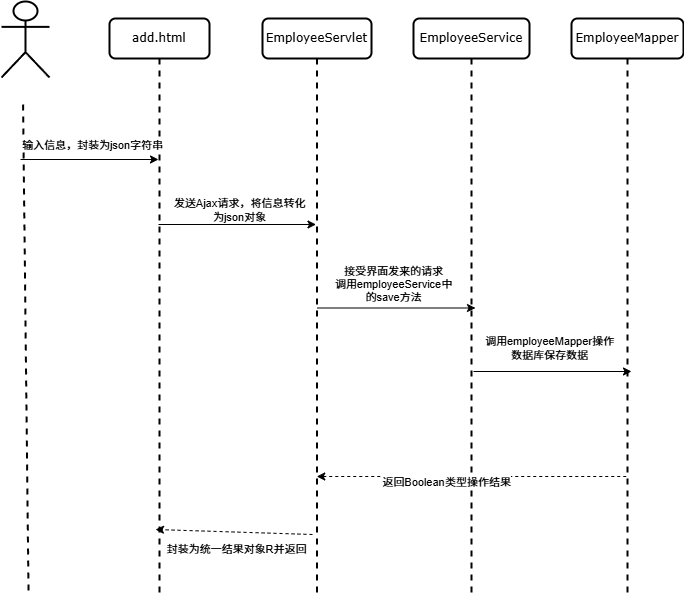

The diagram above was exported from draw.io. Its source (the exported page's mxGraphModel, read from the mxfile embedded in the PNG):
<mxGraphModel dx="1418" dy="834" grid="0" gridSize="10" guides="1" tooltips="1" connect="1" arrows="1" fold="1" page="1" pageScale="1" pageWidth="1100" pageHeight="850" background="none" math="0" shadow="0">
  <root>
    <mxCell id="0" />
    <mxCell id="1" parent="0" />
    <mxCell id="7baba1c4bc27f4b0-2" value="add.html" style="shape=umlLifeline;perimeter=lifelinePerimeter;whiteSpace=wrap;html=1;container=1;collapsible=0;recursiveResize=0;outlineConnect=0;rounded=1;shadow=0;comic=0;labelBackgroundColor=none;strokeWidth=2;fontFamily=Verdana;fontSize=12;align=center;" parent="1" vertex="1">
      <mxGeometry x="240" y="78" width="100" height="580" as="geometry" />
    </mxCell>
    <mxCell id="5SVrNrAjWqVvVq8oDjGd-6" value="" style="endArrow=classic;html=1;rounded=0;" edge="1" parent="7baba1c4bc27f4b0-2" target="7baba1c4bc27f4b0-3">
      <mxGeometry width="50" height="50" relative="1" as="geometry">
        <mxPoint x="49" y="206" as="sourcePoint" />
        <mxPoint x="187" y="206" as="targetPoint" />
      </mxGeometry>
    </mxCell>
    <mxCell id="5SVrNrAjWqVvVq8oDjGd-7" value="&lt;div&gt;发送Ajax请求，将信息转化&lt;/div&gt;&lt;div&gt;为json对象&lt;/div&gt;" style="edgeLabel;html=1;align=center;verticalAlign=middle;resizable=0;points=[];" vertex="1" connectable="0" parent="5SVrNrAjWqVvVq8oDjGd-6">
      <mxGeometry x="-0.087" y="4" relative="1" as="geometry">
        <mxPoint x="8" y="-11" as="offset" />
      </mxGeometry>
    </mxCell>
    <mxCell id="7baba1c4bc27f4b0-3" value="EmployeeServlet" style="shape=umlLifeline;perimeter=lifelinePerimeter;whiteSpace=wrap;html=1;container=1;collapsible=0;recursiveResize=0;outlineConnect=0;rounded=1;shadow=0;comic=0;labelBackgroundColor=none;strokeWidth=2;fontFamily=Verdana;fontSize=12;align=center;" parent="1" vertex="1">
      <mxGeometry x="393" y="78" width="109" height="580" as="geometry" />
    </mxCell>
    <mxCell id="7baba1c4bc27f4b0-4" value="EmployeeService" style="shape=umlLifeline;perimeter=lifelinePerimeter;whiteSpace=wrap;html=1;container=1;collapsible=0;recursiveResize=0;outlineConnect=0;rounded=1;shadow=0;comic=0;labelBackgroundColor=none;strokeWidth=2;fontFamily=Verdana;fontSize=12;align=center;" parent="1" vertex="1">
      <mxGeometry x="544" y="78" width="116" height="580" as="geometry" />
    </mxCell>
    <mxCell id="5SVrNrAjWqVvVq8oDjGd-13" value="" style="endArrow=classic;html=1;rounded=0;dashed=1;" edge="1" parent="7baba1c4bc27f4b0-4">
      <mxGeometry width="50" height="50" relative="1" as="geometry">
        <mxPoint x="212.75" y="458" as="sourcePoint" />
        <mxPoint x="-96.75" y="458" as="targetPoint" />
      </mxGeometry>
    </mxCell>
    <mxCell id="5SVrNrAjWqVvVq8oDjGd-14" value="返回Boolean类型操作结果" style="edgeLabel;html=1;align=center;verticalAlign=middle;resizable=0;points=[];" vertex="1" connectable="0" parent="5SVrNrAjWqVvVq8oDjGd-13">
      <mxGeometry x="0.1616" y="5" relative="1" as="geometry">
        <mxPoint as="offset" />
      </mxGeometry>
    </mxCell>
    <mxCell id="7baba1c4bc27f4b0-5" value="EmployeeMapper" style="shape=umlLifeline;perimeter=lifelinePerimeter;whiteSpace=wrap;html=1;container=1;collapsible=0;recursiveResize=0;outlineConnect=0;rounded=1;shadow=0;comic=0;labelBackgroundColor=none;strokeWidth=2;fontFamily=Verdana;fontSize=12;align=center;" parent="1" vertex="1">
      <mxGeometry x="702" y="78" width="112" height="580" as="geometry" />
    </mxCell>
    <mxCell id="5SVrNrAjWqVvVq8oDjGd-11" value="" style="endArrow=classic;html=1;rounded=0;" edge="1" parent="7baba1c4bc27f4b0-5">
      <mxGeometry width="50" height="50" relative="1" as="geometry">
        <mxPoint x="-98" y="353" as="sourcePoint" />
        <mxPoint x="60" y="353" as="targetPoint" />
      </mxGeometry>
    </mxCell>
    <mxCell id="5SVrNrAjWqVvVq8oDjGd-12" value="&lt;div&gt;调用employeeMapper操作&lt;/div&gt;&lt;div&gt;数据库保存数据&lt;/div&gt;" style="edgeLabel;html=1;align=center;verticalAlign=middle;resizable=0;points=[];" vertex="1" connectable="0" parent="5SVrNrAjWqVvVq8oDjGd-11">
      <mxGeometry x="-0.087" y="4" relative="1" as="geometry">
        <mxPoint x="3" y="-20" as="offset" />
      </mxGeometry>
    </mxCell>
    <mxCell id="5SVrNrAjWqVvVq8oDjGd-2" value="" style="endArrow=none;dashed=1;html=1;rounded=0;strokeWidth=2;" edge="1" parent="1">
      <mxGeometry width="50" height="50" relative="1" as="geometry">
        <mxPoint x="159" y="650" as="sourcePoint" />
        <mxPoint x="153.5" y="158" as="targetPoint" />
      </mxGeometry>
    </mxCell>
    <mxCell id="5SVrNrAjWqVvVq8oDjGd-3" value="" style="shape=umlActor;verticalLabelPosition=bottom;verticalAlign=top;html=1;strokeWidth=2;" vertex="1" parent="1">
      <mxGeometry x="132" y="61" width="48" height="76" as="geometry" />
    </mxCell>
    <mxCell id="5SVrNrAjWqVvVq8oDjGd-4" value="" style="endArrow=classic;html=1;rounded=0;" edge="1" parent="1" target="7baba1c4bc27f4b0-2">
      <mxGeometry width="50" height="50" relative="1" as="geometry">
        <mxPoint x="151" y="219" as="sourcePoint" />
        <mxPoint x="514" y="320" as="targetPoint" />
      </mxGeometry>
    </mxCell>
    <mxCell id="5SVrNrAjWqVvVq8oDjGd-5" value="输入信息，封装为json字符串" style="edgeLabel;html=1;align=center;verticalAlign=middle;resizable=0;points=[];" vertex="1" connectable="0" parent="5SVrNrAjWqVvVq8oDjGd-4">
      <mxGeometry x="-0.087" y="4" relative="1" as="geometry">
        <mxPoint x="8" y="-11" as="offset" />
      </mxGeometry>
    </mxCell>
    <mxCell id="5SVrNrAjWqVvVq8oDjGd-9" value="" style="endArrow=classic;html=1;rounded=0;" edge="1" parent="1">
      <mxGeometry width="50" height="50" relative="1" as="geometry">
        <mxPoint x="448" y="367.5" as="sourcePoint" />
        <mxPoint x="606" y="367.5" as="targetPoint" />
      </mxGeometry>
    </mxCell>
    <mxCell id="5SVrNrAjWqVvVq8oDjGd-10" value="&lt;div&gt;接受界面发来的请求&lt;/div&gt;&lt;div&gt;调用employeeService中&lt;/div&gt;&lt;div&gt;的save方法&lt;/div&gt;" style="edgeLabel;html=1;align=center;verticalAlign=middle;resizable=0;points=[];" vertex="1" connectable="0" parent="5SVrNrAjWqVvVq8oDjGd-9">
      <mxGeometry x="-0.087" y="4" relative="1" as="geometry">
        <mxPoint x="3" y="-20" as="offset" />
      </mxGeometry>
    </mxCell>
    <mxCell id="5SVrNrAjWqVvVq8oDjGd-15" value="" style="endArrow=classic;html=1;rounded=0;dashed=1;" edge="1" parent="1">
      <mxGeometry width="50" height="50" relative="1" as="geometry">
        <mxPoint x="443" y="594" as="sourcePoint" />
        <mxPoint x="286" y="589" as="targetPoint" />
      </mxGeometry>
    </mxCell>
    <mxCell id="5SVrNrAjWqVvVq8oDjGd-17" value="封装为统一结果对象R并返回" style="edgeLabel;html=1;align=center;verticalAlign=middle;resizable=0;points=[];" vertex="1" connectable="0" parent="5SVrNrAjWqVvVq8oDjGd-15">
      <mxGeometry x="-0.1088" y="7" relative="1" as="geometry">
        <mxPoint x="-6" y="10" as="offset" />
      </mxGeometry>
    </mxCell>
  </root>
</mxGraphModel>